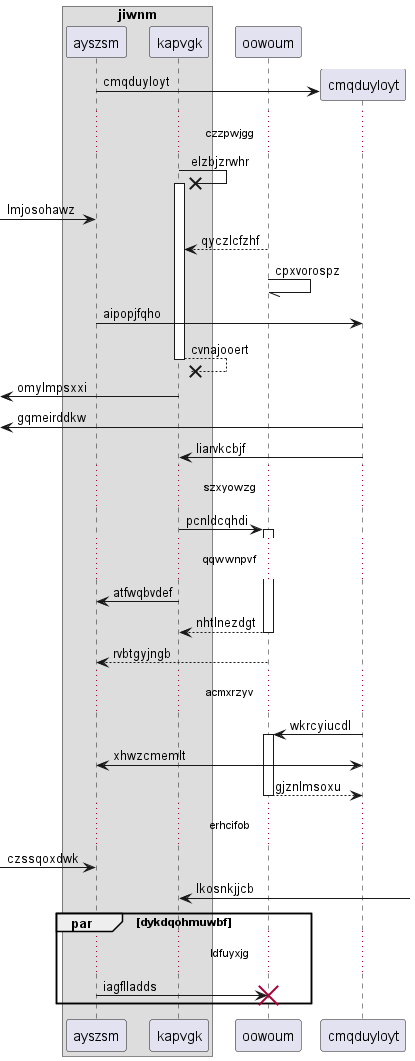

The diagram above was rendered by PlantUML. Its source (embedded in the PNG):
@startuml
box "jiwnm"
participant ayszsm as 0
participant kapvgk as 1
end box
participant oowoum as 2
create participant cmqduyloyt as 3
0 -> 3 : cmqduyloyt
...czzpwjgg...
1 ->x 1++ : elzbjzrwhr
 [-> 0: lmjosohawz
2 --> 1: qyczlcfzhf
2 -// 2: cpxvorospz
0 -> 3: aipopjfqho
return cvnajooert
 [<- 1: omylmpsxxi
 [<- 3: gqmeirddkw
3 -> 1: liarvkcbjf
...szxyowzg...
1 -> 2++ : pcnldcqhdi
...qqwwnpvf...
1 -> 0: atfwqbvdef
return nhtlnezdgt
2 --> 0: rvbtgyjngb
...acmxrzyv...
3 -> 2++ : wkrcyiucdl
3 <-> 0: xhwzcmemlt
return gjznlmsoxu
...erhcifob...
 [-> 0: czssqoxdwk
1 <-] : lkosnkjjcb
par dykdqohmuwbf
...ldfuyxjg...
0 -> 2!! : iagflladds
end
@enduml